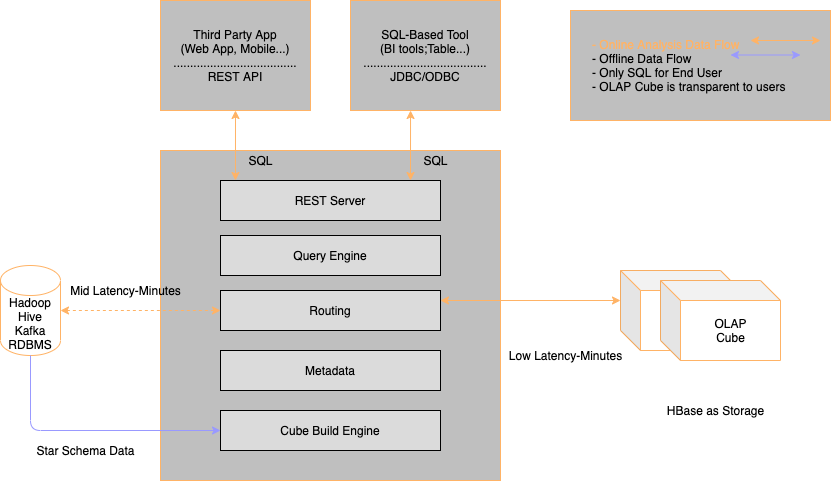

The diagram above was exported from draw.io. Its source (the exported page's mxGraphModel, read from the mxfile embedded in the PNG):
<mxGraphModel dx="568" dy="408" grid="1" gridSize="10" guides="1" tooltips="1" connect="1" arrows="1" fold="1" page="1" pageScale="1" pageWidth="850" pageHeight="1100" math="0" shadow="0">
  <root>
    <mxCell id="0" />
    <mxCell id="1" parent="0" />
    <mxCell id="2" value="&lt;font color=&quot;#000000&quot;&gt;Hadoop&lt;br&gt;Hive&lt;br&gt;Kafka&lt;br&gt;RDBMS&lt;/font&gt;" style="shape=cylinder3;whiteSpace=wrap;html=1;boundedLbl=1;backgroundOutline=1;size=15;fillColor=#FFFFFF;strokeColor=#FFB366;" vertex="1" parent="1">
      <mxGeometry x="40" y="345" width="60" height="90" as="geometry" />
    </mxCell>
    <mxCell id="3" value="" style="rounded=0;whiteSpace=wrap;html=1;strokeColor=#FFB366;fillColor=#BFBFBF;" vertex="1" parent="1">
      <mxGeometry x="200" y="230" width="340" height="330" as="geometry" />
    </mxCell>
    <mxCell id="4" value="&lt;font color=&quot;#000000&quot;&gt;REST Server&lt;/font&gt;" style="rounded=0;whiteSpace=wrap;html=1;fillColor=#DBDBDB;" vertex="1" parent="1">
      <mxGeometry x="260" y="260" width="220" height="40" as="geometry" />
    </mxCell>
    <mxCell id="5" value="&lt;font color=&quot;#000000&quot;&gt;Query Engine&lt;/font&gt;" style="rounded=0;whiteSpace=wrap;html=1;fillColor=#DBDBDB;" vertex="1" parent="1">
      <mxGeometry x="260" y="315" width="220" height="40" as="geometry" />
    </mxCell>
    <mxCell id="6" value="&lt;font color=&quot;#000000&quot;&gt;Routing&lt;/font&gt;" style="rounded=0;whiteSpace=wrap;html=1;fillColor=#DBDBDB;" vertex="1" parent="1">
      <mxGeometry x="260" y="370" width="220" height="40" as="geometry" />
    </mxCell>
    <mxCell id="7" value="&lt;font color=&quot;#000000&quot;&gt;Metadata&lt;/font&gt;" style="rounded=0;whiteSpace=wrap;html=1;fillColor=#DBDBDB;" vertex="1" parent="1">
      <mxGeometry x="260" y="430" width="220" height="40" as="geometry" />
    </mxCell>
    <mxCell id="8" value="&lt;font color=&quot;#000000&quot;&gt;Cube Build Engine&lt;/font&gt;" style="rounded=0;whiteSpace=wrap;html=1;fillColor=#DBDBDB;" vertex="1" parent="1">
      <mxGeometry x="260" y="490" width="220" height="40" as="geometry" />
    </mxCell>
    <mxCell id="9" value="&lt;font color=&quot;#000000&quot;&gt;Third Party App&lt;br&gt;(Web App, Mobile...)&lt;br&gt;.....................................&lt;br&gt;REST API&lt;br&gt;&lt;/font&gt;" style="rounded=0;whiteSpace=wrap;html=1;strokeColor=#FFB366;fillColor=#BFBFBF;" vertex="1" parent="1">
      <mxGeometry x="200" y="80" width="150" height="110" as="geometry" />
    </mxCell>
    <mxCell id="10" value="&lt;font color=&quot;#000000&quot;&gt;SQL-Based Tool&lt;br&gt;(BI tools;Table...)&lt;br&gt;.....................................&lt;br&gt;JDBC/ODBC&lt;br&gt;&lt;/font&gt;" style="rounded=0;whiteSpace=wrap;html=1;strokeColor=#FFB366;fillColor=#BFBFBF;" vertex="1" parent="1">
      <mxGeometry x="390" y="80" width="150" height="110" as="geometry" />
    </mxCell>
    <mxCell id="11" value="" style="endArrow=classic;startArrow=classic;html=1;entryX=0.5;entryY=1;entryDx=0;entryDy=0;exitX=0.068;exitY=0;exitDx=0;exitDy=0;exitPerimeter=0;strokeColor=#FFB366;" edge="1" parent="1" source="4" target="9">
      <mxGeometry width="50" height="50" relative="1" as="geometry">
        <mxPoint x="670" y="250" as="sourcePoint" />
        <mxPoint x="720" y="200" as="targetPoint" />
      </mxGeometry>
    </mxCell>
    <mxCell id="12" value="&lt;font color=&quot;#000000&quot;&gt;SQL&lt;/font&gt;" style="text;html=1;align=center;verticalAlign=middle;resizable=0;points=[];autosize=1;" vertex="1" parent="1">
      <mxGeometry x="280" y="230" width="40" height="20" as="geometry" />
    </mxCell>
    <mxCell id="13" value="" style="endArrow=classic;startArrow=classic;html=1;entryX=0.5;entryY=1;entryDx=0;entryDy=0;exitX=0.068;exitY=0;exitDx=0;exitDy=0;exitPerimeter=0;strokeColor=#FFB366;" edge="1" parent="1">
      <mxGeometry width="50" height="50" relative="1" as="geometry">
        <mxPoint x="450" y="260" as="sourcePoint" />
        <mxPoint x="450.03999999999996" y="190" as="targetPoint" />
      </mxGeometry>
    </mxCell>
    <mxCell id="14" value="&lt;font color=&quot;#000000&quot;&gt;SQL&lt;/font&gt;" style="text;html=1;align=center;verticalAlign=middle;resizable=0;points=[];autosize=1;" vertex="1" parent="1">
      <mxGeometry x="455.03999999999996" y="230" width="40" height="20" as="geometry" />
    </mxCell>
    <mxCell id="15" value="" style="shape=cube;whiteSpace=wrap;html=1;boundedLbl=1;backgroundOutline=1;darkOpacity=0.05;darkOpacity2=0.1;strokeColor=#FFB366;fillColor=#FFFFFF;" vertex="1" parent="1">
      <mxGeometry x="660" y="350" width="120" height="80" as="geometry" />
    </mxCell>
    <mxCell id="16" value="" style="shape=cube;whiteSpace=wrap;html=1;boundedLbl=1;backgroundOutline=1;darkOpacity=0.05;darkOpacity2=0.1;strokeColor=#FFB366;fillColor=#FFFFFF;" vertex="1" parent="1">
      <mxGeometry x="700" y="360" width="120" height="80" as="geometry" />
    </mxCell>
    <mxCell id="17" value="&lt;font color=&quot;#000000&quot;&gt;OLAP&lt;br&gt;Cube&lt;br&gt;&lt;/font&gt;" style="text;html=1;align=center;verticalAlign=middle;resizable=0;points=[];autosize=1;" vertex="1" parent="1">
      <mxGeometry x="745" y="395" width="50" height="30" as="geometry" />
    </mxCell>
    <mxCell id="18" value="HBase as Storage" style="text;html=1;align=center;verticalAlign=middle;resizable=0;points=[];autosize=1;" vertex="1" parent="1">
      <mxGeometry x="700" y="480" width="110" height="20" as="geometry" />
    </mxCell>
    <mxCell id="19" value="" style="endArrow=classic;startArrow=classic;html=1;entryX=0;entryY=0;entryDx=0;entryDy=30;exitX=1;exitY=0.25;exitDx=0;exitDy=0;strokeColor=#FFB366;entryPerimeter=0;" edge="1" parent="1" source="6" target="15">
      <mxGeometry width="50" height="50" relative="1" as="geometry">
        <mxPoint x="460" y="270" as="sourcePoint" />
        <mxPoint x="460.03999999999996" y="200" as="targetPoint" />
      </mxGeometry>
    </mxCell>
    <mxCell id="20" value="" style="endArrow=classic;html=1;exitX=0.5;exitY=1;exitDx=0;exitDy=0;exitPerimeter=0;entryX=0;entryY=0.5;entryDx=0;entryDy=0;edgeStyle=orthogonalEdgeStyle;strokeColor=#9999FF;" edge="1" parent="1" source="2" target="8">
      <mxGeometry width="50" height="50" relative="1" as="geometry">
        <mxPoint x="460" y="460" as="sourcePoint" />
        <mxPoint x="510" y="410" as="targetPoint" />
      </mxGeometry>
    </mxCell>
    <mxCell id="21" value="Star Schema Data" style="text;html=1;align=center;verticalAlign=middle;resizable=0;points=[];autosize=1;" vertex="1" parent="1">
      <mxGeometry x="70" y="520" width="110" height="20" as="geometry" />
    </mxCell>
    <mxCell id="22" value="" style="endArrow=classic;startArrow=classic;html=1;exitX=1;exitY=0.5;exitDx=0;exitDy=0;exitPerimeter=0;entryX=0;entryY=0.5;entryDx=0;entryDy=0;strokeColor=#FFB366;dashed=1;" edge="1" parent="1" source="2" target="6">
      <mxGeometry width="50" height="50" relative="1" as="geometry">
        <mxPoint x="460" y="460" as="sourcePoint" />
        <mxPoint x="510" y="410" as="targetPoint" />
      </mxGeometry>
    </mxCell>
    <mxCell id="23" value="Mid Latency-Minutes" style="text;html=1;align=center;verticalAlign=middle;resizable=0;points=[];autosize=1;" vertex="1" parent="1">
      <mxGeometry x="100" y="360" width="130" height="20" as="geometry" />
    </mxCell>
    <mxCell id="24" value="Low Latency-Minutes" style="text;html=1;align=center;verticalAlign=middle;resizable=0;points=[];autosize=1;" vertex="1" parent="1">
      <mxGeometry x="540" y="425" width="130" height="20" as="geometry" />
    </mxCell>
    <mxCell id="25" value="&lt;div style=&quot;text-align: left&quot;&gt;&lt;br&gt;&lt;/div&gt;" style="rounded=0;whiteSpace=wrap;html=1;strokeColor=#FFB366;fillColor=#BFBFBF;" vertex="1" parent="1">
      <mxGeometry x="610" y="90" width="260" height="110" as="geometry" />
    </mxCell>
    <mxCell id="26" value="&lt;font color=&quot;#ffb366&quot;&gt;- Online Analysis Data Flow&amp;nbsp;&lt;/font&gt;&lt;br&gt;&lt;font color=&quot;#000000&quot;&gt;- Offline Data Flow&lt;br&gt;- Only SQL for End User&lt;br&gt;- OLAP Cube is transparent to users&lt;/font&gt;" style="text;html=1;align=left;verticalAlign=middle;resizable=0;points=[];autosize=1;" vertex="1" parent="1">
      <mxGeometry x="630" y="115" width="210" height="60" as="geometry" />
    </mxCell>
    <mxCell id="27" value="" style="endArrow=classic;startArrow=classic;html=1;exitX=1;exitY=0.25;exitDx=0;exitDy=0;strokeColor=#FFB366;" edge="1" parent="1">
      <mxGeometry width="50" height="50" relative="1" as="geometry">
        <mxPoint x="790" y="120" as="sourcePoint" />
        <mxPoint x="860" y="120" as="targetPoint" />
      </mxGeometry>
    </mxCell>
    <mxCell id="28" value="" style="endArrow=classic;startArrow=classic;html=1;exitX=1;exitY=0.25;exitDx=0;exitDy=0;strokeColor=#9999FF;" edge="1" parent="1">
      <mxGeometry width="50" height="50" relative="1" as="geometry">
        <mxPoint x="770" y="134.5" as="sourcePoint" />
        <mxPoint x="840" y="134.5" as="targetPoint" />
      </mxGeometry>
    </mxCell>
  </root>
</mxGraphModel>